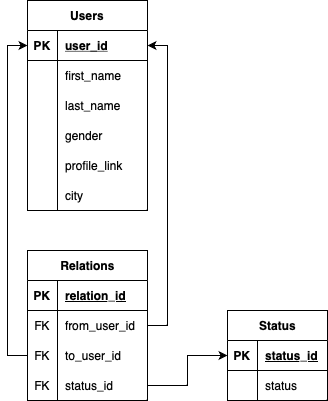

The diagram above was exported from draw.io. Its source (the exported page's mxGraphModel, read from the mxfile embedded in the PNG):
<mxGraphModel dx="954" dy="675" grid="1" gridSize="10" guides="1" tooltips="1" connect="1" arrows="1" fold="1" page="1" pageScale="1" pageWidth="827" pageHeight="1169" math="0" shadow="0">
  <root>
    <mxCell id="0" />
    <mxCell id="1" parent="0" />
    <mxCell id="FmH9ZGwzf54VYMopRqto-1" value="Users" style="shape=table;startSize=30;container=1;collapsible=1;childLayout=tableLayout;fixedRows=1;rowLines=0;fontStyle=1;align=center;resizeLast=1;" parent="1" vertex="1">
      <mxGeometry x="80" y="70" width="120" height="210" as="geometry" />
    </mxCell>
    <mxCell id="FmH9ZGwzf54VYMopRqto-2" value="" style="shape=tableRow;horizontal=0;startSize=0;swimlaneHead=0;swimlaneBody=0;fillColor=none;collapsible=0;dropTarget=0;points=[[0,0.5],[1,0.5]];portConstraint=eastwest;top=0;left=0;right=0;bottom=1;" parent="FmH9ZGwzf54VYMopRqto-1" vertex="1">
      <mxGeometry y="30" width="120" height="30" as="geometry" />
    </mxCell>
    <mxCell id="FmH9ZGwzf54VYMopRqto-3" value="PK" style="shape=partialRectangle;connectable=0;fillColor=none;top=0;left=0;bottom=0;right=0;fontStyle=1;overflow=hidden;" parent="FmH9ZGwzf54VYMopRqto-2" vertex="1">
      <mxGeometry width="30" height="30" as="geometry">
        <mxRectangle width="30" height="30" as="alternateBounds" />
      </mxGeometry>
    </mxCell>
    <mxCell id="FmH9ZGwzf54VYMopRqto-4" value="user_id" style="shape=partialRectangle;connectable=0;fillColor=none;top=0;left=0;bottom=0;right=0;align=left;spacingLeft=6;fontStyle=5;overflow=hidden;" parent="FmH9ZGwzf54VYMopRqto-2" vertex="1">
      <mxGeometry x="30" width="90" height="30" as="geometry">
        <mxRectangle width="90" height="30" as="alternateBounds" />
      </mxGeometry>
    </mxCell>
    <mxCell id="FmH9ZGwzf54VYMopRqto-5" value="" style="shape=tableRow;horizontal=0;startSize=0;swimlaneHead=0;swimlaneBody=0;fillColor=none;collapsible=0;dropTarget=0;points=[[0,0.5],[1,0.5]];portConstraint=eastwest;top=0;left=0;right=0;bottom=0;" parent="FmH9ZGwzf54VYMopRqto-1" vertex="1">
      <mxGeometry y="60" width="120" height="30" as="geometry" />
    </mxCell>
    <mxCell id="FmH9ZGwzf54VYMopRqto-6" value="" style="shape=partialRectangle;connectable=0;fillColor=none;top=0;left=0;bottom=0;right=0;editable=1;overflow=hidden;" parent="FmH9ZGwzf54VYMopRqto-5" vertex="1">
      <mxGeometry width="30" height="30" as="geometry">
        <mxRectangle width="30" height="30" as="alternateBounds" />
      </mxGeometry>
    </mxCell>
    <mxCell id="FmH9ZGwzf54VYMopRqto-7" value="first_name" style="shape=partialRectangle;connectable=0;fillColor=none;top=0;left=0;bottom=0;right=0;align=left;spacingLeft=6;overflow=hidden;" parent="FmH9ZGwzf54VYMopRqto-5" vertex="1">
      <mxGeometry x="30" width="90" height="30" as="geometry">
        <mxRectangle width="90" height="30" as="alternateBounds" />
      </mxGeometry>
    </mxCell>
    <mxCell id="FmH9ZGwzf54VYMopRqto-8" value="" style="shape=tableRow;horizontal=0;startSize=0;swimlaneHead=0;swimlaneBody=0;fillColor=none;collapsible=0;dropTarget=0;points=[[0,0.5],[1,0.5]];portConstraint=eastwest;top=0;left=0;right=0;bottom=0;" parent="FmH9ZGwzf54VYMopRqto-1" vertex="1">
      <mxGeometry y="90" width="120" height="30" as="geometry" />
    </mxCell>
    <mxCell id="FmH9ZGwzf54VYMopRqto-9" value="" style="shape=partialRectangle;connectable=0;fillColor=none;top=0;left=0;bottom=0;right=0;editable=1;overflow=hidden;" parent="FmH9ZGwzf54VYMopRqto-8" vertex="1">
      <mxGeometry width="30" height="30" as="geometry">
        <mxRectangle width="30" height="30" as="alternateBounds" />
      </mxGeometry>
    </mxCell>
    <mxCell id="FmH9ZGwzf54VYMopRqto-10" value="last_name" style="shape=partialRectangle;connectable=0;fillColor=none;top=0;left=0;bottom=0;right=0;align=left;spacingLeft=6;overflow=hidden;" parent="FmH9ZGwzf54VYMopRqto-8" vertex="1">
      <mxGeometry x="30" width="90" height="30" as="geometry">
        <mxRectangle width="90" height="30" as="alternateBounds" />
      </mxGeometry>
    </mxCell>
    <mxCell id="IES9oObqYPI6ZG4jQP0T-1" style="shape=tableRow;horizontal=0;startSize=0;swimlaneHead=0;swimlaneBody=0;fillColor=none;collapsible=0;dropTarget=0;points=[[0,0.5],[1,0.5]];portConstraint=eastwest;top=0;left=0;right=0;bottom=0;" parent="FmH9ZGwzf54VYMopRqto-1" vertex="1">
      <mxGeometry y="120" width="120" height="30" as="geometry" />
    </mxCell>
    <mxCell id="IES9oObqYPI6ZG4jQP0T-2" style="shape=partialRectangle;connectable=0;fillColor=none;top=0;left=0;bottom=0;right=0;editable=1;overflow=hidden;" parent="IES9oObqYPI6ZG4jQP0T-1" vertex="1">
      <mxGeometry width="30" height="30" as="geometry">
        <mxRectangle width="30" height="30" as="alternateBounds" />
      </mxGeometry>
    </mxCell>
    <mxCell id="IES9oObqYPI6ZG4jQP0T-3" value="gender" style="shape=partialRectangle;connectable=0;fillColor=none;top=0;left=0;bottom=0;right=0;align=left;spacingLeft=6;overflow=hidden;" parent="IES9oObqYPI6ZG4jQP0T-1" vertex="1">
      <mxGeometry x="30" width="90" height="30" as="geometry">
        <mxRectangle width="90" height="30" as="alternateBounds" />
      </mxGeometry>
    </mxCell>
    <mxCell id="IES9oObqYPI6ZG4jQP0T-4" style="shape=tableRow;horizontal=0;startSize=0;swimlaneHead=0;swimlaneBody=0;fillColor=none;collapsible=0;dropTarget=0;points=[[0,0.5],[1,0.5]];portConstraint=eastwest;top=0;left=0;right=0;bottom=0;" parent="FmH9ZGwzf54VYMopRqto-1" vertex="1">
      <mxGeometry y="150" width="120" height="30" as="geometry" />
    </mxCell>
    <mxCell id="IES9oObqYPI6ZG4jQP0T-5" style="shape=partialRectangle;connectable=0;fillColor=none;top=0;left=0;bottom=0;right=0;editable=1;overflow=hidden;" parent="IES9oObqYPI6ZG4jQP0T-4" vertex="1">
      <mxGeometry width="30" height="30" as="geometry">
        <mxRectangle width="30" height="30" as="alternateBounds" />
      </mxGeometry>
    </mxCell>
    <mxCell id="IES9oObqYPI6ZG4jQP0T-6" value="profile_link" style="shape=partialRectangle;connectable=0;fillColor=none;top=0;left=0;bottom=0;right=0;align=left;spacingLeft=6;overflow=hidden;" parent="IES9oObqYPI6ZG4jQP0T-4" vertex="1">
      <mxGeometry x="30" width="90" height="30" as="geometry">
        <mxRectangle width="90" height="30" as="alternateBounds" />
      </mxGeometry>
    </mxCell>
    <mxCell id="087cbMO8Y02wvbdbqSb--16" style="shape=tableRow;horizontal=0;startSize=0;swimlaneHead=0;swimlaneBody=0;fillColor=none;collapsible=0;dropTarget=0;points=[[0,0.5],[1,0.5]];portConstraint=eastwest;top=0;left=0;right=0;bottom=0;" parent="FmH9ZGwzf54VYMopRqto-1" vertex="1">
      <mxGeometry y="180" width="120" height="30" as="geometry" />
    </mxCell>
    <mxCell id="087cbMO8Y02wvbdbqSb--17" style="shape=partialRectangle;connectable=0;fillColor=none;top=0;left=0;bottom=0;right=0;editable=1;overflow=hidden;" parent="087cbMO8Y02wvbdbqSb--16" vertex="1">
      <mxGeometry width="30" height="30" as="geometry">
        <mxRectangle width="30" height="30" as="alternateBounds" />
      </mxGeometry>
    </mxCell>
    <mxCell id="087cbMO8Y02wvbdbqSb--18" value="city" style="shape=partialRectangle;connectable=0;fillColor=none;top=0;left=0;bottom=0;right=0;align=left;spacingLeft=6;overflow=hidden;" parent="087cbMO8Y02wvbdbqSb--16" vertex="1">
      <mxGeometry x="30" width="90" height="30" as="geometry">
        <mxRectangle width="90" height="30" as="alternateBounds" />
      </mxGeometry>
    </mxCell>
    <mxCell id="IES9oObqYPI6ZG4jQP0T-10" value="Relations" style="shape=table;startSize=30;container=1;collapsible=1;childLayout=tableLayout;fixedRows=1;rowLines=0;fontStyle=1;align=center;resizeLast=1;html=1;" parent="1" vertex="1">
      <mxGeometry x="80" y="320" width="120" height="150" as="geometry" />
    </mxCell>
    <mxCell id="IES9oObqYPI6ZG4jQP0T-11" value="" style="shape=tableRow;horizontal=0;startSize=0;swimlaneHead=0;swimlaneBody=0;fillColor=none;collapsible=0;dropTarget=0;points=[[0,0.5],[1,0.5]];portConstraint=eastwest;top=0;left=0;right=0;bottom=1;" parent="IES9oObqYPI6ZG4jQP0T-10" vertex="1">
      <mxGeometry y="30" width="120" height="30" as="geometry" />
    </mxCell>
    <mxCell id="IES9oObqYPI6ZG4jQP0T-12" value="PK" style="shape=partialRectangle;connectable=0;fillColor=none;top=0;left=0;bottom=0;right=0;fontStyle=1;overflow=hidden;whiteSpace=wrap;html=1;" parent="IES9oObqYPI6ZG4jQP0T-11" vertex="1">
      <mxGeometry width="30" height="30" as="geometry">
        <mxRectangle width="30" height="30" as="alternateBounds" />
      </mxGeometry>
    </mxCell>
    <mxCell id="IES9oObqYPI6ZG4jQP0T-13" value="relation_id" style="shape=partialRectangle;connectable=0;fillColor=none;top=0;left=0;bottom=0;right=0;align=left;spacingLeft=6;fontStyle=5;overflow=hidden;whiteSpace=wrap;html=1;" parent="IES9oObqYPI6ZG4jQP0T-11" vertex="1">
      <mxGeometry x="30" width="90" height="30" as="geometry">
        <mxRectangle width="90" height="30" as="alternateBounds" />
      </mxGeometry>
    </mxCell>
    <mxCell id="IES9oObqYPI6ZG4jQP0T-14" value="" style="shape=tableRow;horizontal=0;startSize=0;swimlaneHead=0;swimlaneBody=0;fillColor=none;collapsible=0;dropTarget=0;points=[[0,0.5],[1,0.5]];portConstraint=eastwest;top=0;left=0;right=0;bottom=0;" parent="IES9oObqYPI6ZG4jQP0T-10" vertex="1">
      <mxGeometry y="60" width="120" height="30" as="geometry" />
    </mxCell>
    <mxCell id="IES9oObqYPI6ZG4jQP0T-15" value="FK" style="shape=partialRectangle;connectable=0;fillColor=none;top=0;left=0;bottom=0;right=0;editable=1;overflow=hidden;whiteSpace=wrap;html=1;" parent="IES9oObqYPI6ZG4jQP0T-14" vertex="1">
      <mxGeometry width="30" height="30" as="geometry">
        <mxRectangle width="30" height="30" as="alternateBounds" />
      </mxGeometry>
    </mxCell>
    <mxCell id="IES9oObqYPI6ZG4jQP0T-16" value="from_user_id" style="shape=partialRectangle;connectable=0;fillColor=none;top=0;left=0;bottom=0;right=0;align=left;spacingLeft=6;overflow=hidden;whiteSpace=wrap;html=1;" parent="IES9oObqYPI6ZG4jQP0T-14" vertex="1">
      <mxGeometry x="30" width="90" height="30" as="geometry">
        <mxRectangle width="90" height="30" as="alternateBounds" />
      </mxGeometry>
    </mxCell>
    <mxCell id="IES9oObqYPI6ZG4jQP0T-17" value="" style="shape=tableRow;horizontal=0;startSize=0;swimlaneHead=0;swimlaneBody=0;fillColor=none;collapsible=0;dropTarget=0;points=[[0,0.5],[1,0.5]];portConstraint=eastwest;top=0;left=0;right=0;bottom=0;" parent="IES9oObqYPI6ZG4jQP0T-10" vertex="1">
      <mxGeometry y="90" width="120" height="30" as="geometry" />
    </mxCell>
    <mxCell id="IES9oObqYPI6ZG4jQP0T-18" value="FK" style="shape=partialRectangle;connectable=0;fillColor=none;top=0;left=0;bottom=0;right=0;editable=1;overflow=hidden;whiteSpace=wrap;html=1;" parent="IES9oObqYPI6ZG4jQP0T-17" vertex="1">
      <mxGeometry width="30" height="30" as="geometry">
        <mxRectangle width="30" height="30" as="alternateBounds" />
      </mxGeometry>
    </mxCell>
    <mxCell id="IES9oObqYPI6ZG4jQP0T-19" value="to_user_id&lt;span style=&quot;white-space: pre;&quot;&gt;&lt;br&gt;&lt;/span&gt;" style="shape=partialRectangle;connectable=0;fillColor=none;top=0;left=0;bottom=0;right=0;align=left;spacingLeft=6;overflow=hidden;whiteSpace=wrap;html=1;" parent="IES9oObqYPI6ZG4jQP0T-17" vertex="1">
      <mxGeometry x="30" width="90" height="30" as="geometry">
        <mxRectangle width="90" height="30" as="alternateBounds" />
      </mxGeometry>
    </mxCell>
    <mxCell id="IES9oObqYPI6ZG4jQP0T-20" value="" style="shape=tableRow;horizontal=0;startSize=0;swimlaneHead=0;swimlaneBody=0;fillColor=none;collapsible=0;dropTarget=0;points=[[0,0.5],[1,0.5]];portConstraint=eastwest;top=0;left=0;right=0;bottom=0;" parent="IES9oObqYPI6ZG4jQP0T-10" vertex="1">
      <mxGeometry y="120" width="120" height="30" as="geometry" />
    </mxCell>
    <mxCell id="IES9oObqYPI6ZG4jQP0T-21" value="FK" style="shape=partialRectangle;connectable=0;fillColor=none;top=0;left=0;bottom=0;right=0;editable=1;overflow=hidden;whiteSpace=wrap;html=1;" parent="IES9oObqYPI6ZG4jQP0T-20" vertex="1">
      <mxGeometry width="30" height="30" as="geometry">
        <mxRectangle width="30" height="30" as="alternateBounds" />
      </mxGeometry>
    </mxCell>
    <mxCell id="IES9oObqYPI6ZG4jQP0T-22" value="status_id" style="shape=partialRectangle;connectable=0;fillColor=none;top=0;left=0;bottom=0;right=0;align=left;spacingLeft=6;overflow=hidden;whiteSpace=wrap;html=1;" parent="IES9oObqYPI6ZG4jQP0T-20" vertex="1">
      <mxGeometry x="30" width="90" height="30" as="geometry">
        <mxRectangle width="90" height="30" as="alternateBounds" />
      </mxGeometry>
    </mxCell>
    <mxCell id="IES9oObqYPI6ZG4jQP0T-23" style="edgeStyle=orthogonalEdgeStyle;rounded=0;orthogonalLoop=1;jettySize=auto;html=1;entryX=1;entryY=0.5;entryDx=0;entryDy=0;exitX=1;exitY=0.5;exitDx=0;exitDy=0;" parent="1" source="IES9oObqYPI6ZG4jQP0T-14" target="FmH9ZGwzf54VYMopRqto-2" edge="1">
      <mxGeometry relative="1" as="geometry" />
    </mxCell>
    <mxCell id="IES9oObqYPI6ZG4jQP0T-24" style="edgeStyle=orthogonalEdgeStyle;rounded=0;orthogonalLoop=1;jettySize=auto;html=1;entryX=0;entryY=0.5;entryDx=0;entryDy=0;exitX=0;exitY=0.5;exitDx=0;exitDy=0;" parent="1" source="IES9oObqYPI6ZG4jQP0T-17" target="FmH9ZGwzf54VYMopRqto-2" edge="1">
      <mxGeometry relative="1" as="geometry" />
    </mxCell>
    <mxCell id="087cbMO8Y02wvbdbqSb--1" value="Status" style="shape=table;startSize=30;container=1;collapsible=1;childLayout=tableLayout;fixedRows=1;rowLines=0;fontStyle=1;align=center;resizeLast=1;html=1;" parent="1" vertex="1">
      <mxGeometry x="280" y="380" width="100" height="90" as="geometry" />
    </mxCell>
    <mxCell id="087cbMO8Y02wvbdbqSb--2" value="" style="shape=tableRow;horizontal=0;startSize=0;swimlaneHead=0;swimlaneBody=0;fillColor=none;collapsible=0;dropTarget=0;points=[[0,0.5],[1,0.5]];portConstraint=eastwest;top=0;left=0;right=0;bottom=1;" parent="087cbMO8Y02wvbdbqSb--1" vertex="1">
      <mxGeometry y="30" width="100" height="30" as="geometry" />
    </mxCell>
    <mxCell id="087cbMO8Y02wvbdbqSb--3" value="PK" style="shape=partialRectangle;connectable=0;fillColor=none;top=0;left=0;bottom=0;right=0;fontStyle=1;overflow=hidden;whiteSpace=wrap;html=1;" parent="087cbMO8Y02wvbdbqSb--2" vertex="1">
      <mxGeometry width="30" height="30" as="geometry">
        <mxRectangle width="30" height="30" as="alternateBounds" />
      </mxGeometry>
    </mxCell>
    <mxCell id="087cbMO8Y02wvbdbqSb--4" value="status_id" style="shape=partialRectangle;connectable=0;fillColor=none;top=0;left=0;bottom=0;right=0;align=left;spacingLeft=6;fontStyle=5;overflow=hidden;whiteSpace=wrap;html=1;" parent="087cbMO8Y02wvbdbqSb--2" vertex="1">
      <mxGeometry x="30" width="70" height="30" as="geometry">
        <mxRectangle width="70" height="30" as="alternateBounds" />
      </mxGeometry>
    </mxCell>
    <mxCell id="087cbMO8Y02wvbdbqSb--5" value="" style="shape=tableRow;horizontal=0;startSize=0;swimlaneHead=0;swimlaneBody=0;fillColor=none;collapsible=0;dropTarget=0;points=[[0,0.5],[1,0.5]];portConstraint=eastwest;top=0;left=0;right=0;bottom=0;" parent="087cbMO8Y02wvbdbqSb--1" vertex="1">
      <mxGeometry y="60" width="100" height="30" as="geometry" />
    </mxCell>
    <mxCell id="087cbMO8Y02wvbdbqSb--6" value="" style="shape=partialRectangle;connectable=0;fillColor=none;top=0;left=0;bottom=0;right=0;editable=1;overflow=hidden;whiteSpace=wrap;html=1;" parent="087cbMO8Y02wvbdbqSb--5" vertex="1">
      <mxGeometry width="30" height="30" as="geometry">
        <mxRectangle width="30" height="30" as="alternateBounds" />
      </mxGeometry>
    </mxCell>
    <mxCell id="087cbMO8Y02wvbdbqSb--7" value="status" style="shape=partialRectangle;connectable=0;fillColor=none;top=0;left=0;bottom=0;right=0;align=left;spacingLeft=6;overflow=hidden;whiteSpace=wrap;html=1;" parent="087cbMO8Y02wvbdbqSb--5" vertex="1">
      <mxGeometry x="30" width="70" height="30" as="geometry">
        <mxRectangle width="70" height="30" as="alternateBounds" />
      </mxGeometry>
    </mxCell>
    <mxCell id="087cbMO8Y02wvbdbqSb--15" style="edgeStyle=orthogonalEdgeStyle;rounded=0;orthogonalLoop=1;jettySize=auto;html=1;entryX=0;entryY=0.5;entryDx=0;entryDy=0;" parent="1" source="IES9oObqYPI6ZG4jQP0T-20" target="087cbMO8Y02wvbdbqSb--2" edge="1">
      <mxGeometry relative="1" as="geometry" />
    </mxCell>
  </root>
</mxGraphModel>